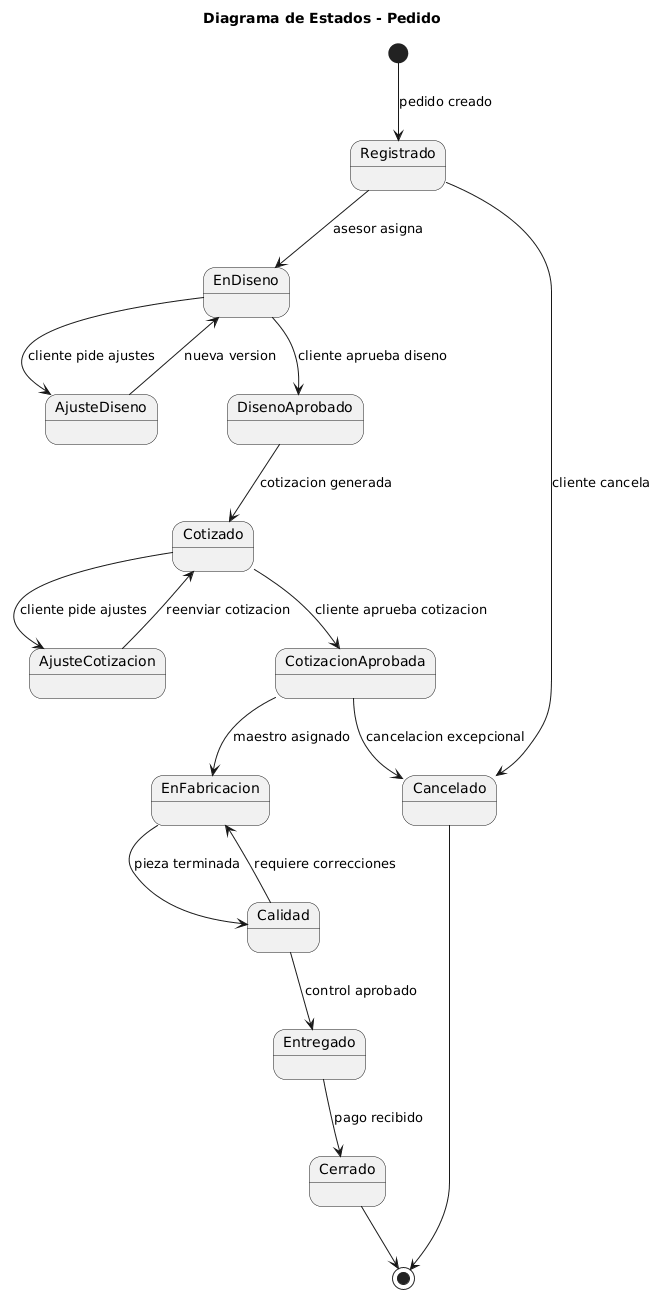

The diagram above was rendered by PlantUML. Its source (embedded in the PNG):
@startuml
title Diagrama de Estados - Pedido

[*] --> Registrado : pedido creado
Registrado --> EnDiseno : asesor asigna
EnDiseno --> AjusteDiseno : cliente pide ajustes
AjusteDiseno --> EnDiseno : nueva version
EnDiseno --> DisenoAprobado : cliente aprueba diseno
DisenoAprobado --> Cotizado : cotizacion generada
Cotizado --> AjusteCotizacion : cliente pide ajustes
AjusteCotizacion --> Cotizado : reenviar cotizacion
Cotizado --> CotizacionAprobada : cliente aprueba cotizacion
CotizacionAprobada --> EnFabricacion : maestro asignado
EnFabricacion --> Calidad : pieza terminada
Calidad --> EnFabricacion : requiere correcciones
Calidad --> Entregado : control aprobado
Entregado --> Cerrado : pago recibido
Cerrado --> [*]

Registrado --> Cancelado : cliente cancela
CotizacionAprobada --> Cancelado : cancelacion excepcional
Cancelado --> [*]
@enduml